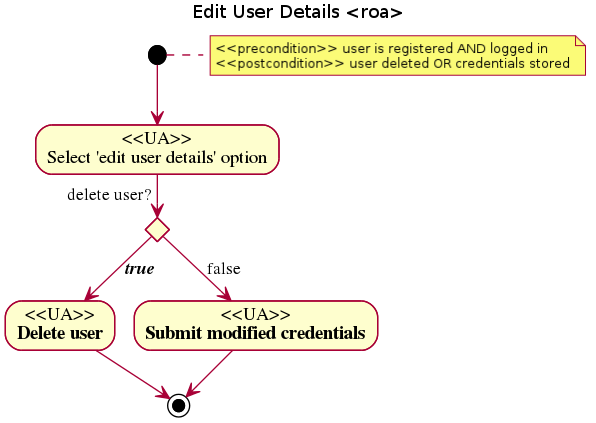

The diagram above was rendered by PlantUML. Its source (embedded in the PNG):
@startuml
title Edit User Details <roa>
note right: <<precondition>> user is registered AND logged in\n<<postcondition>> user deleted OR credentials stored
(*) --> "<<UA>>\nSelect 'edit user details' option"
if "delete user?                   " then
  --> [true] "<<UA>>\nDelete user"
  --> (*)
else
  --> [false] "<<UA>>\nSubmit modified credentials"
  --> (*)
endif
@enduml